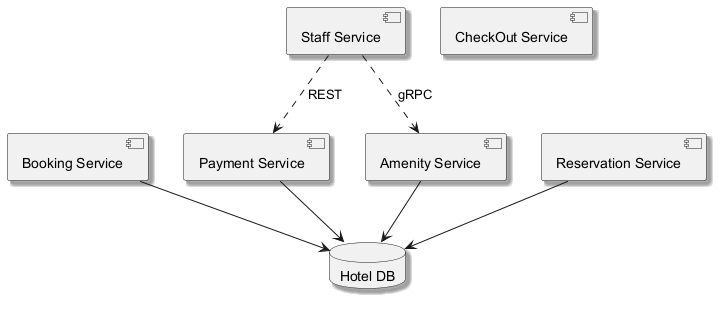

The diagram above was rendered by PlantUML. Its source (embedded in the PNG):
@startuml
skinparam monochrome true
skinparam shadowing true
component "Payment Service" as C_PaymentService
component "Staff Service" as C_StaffService
component "Booking Service" as C_BookingService
component "Amenity Service" as C_AmenityService
component "CheckOut Service" as C_CheckOutService
component "Reservation Service" as C_ReservationService
database "Hotel DB" as DB_hotel
C_PaymentService --> DB_hotel
C_BookingService --> DB_hotel
C_AmenityService --> DB_hotel
C_ReservationService --> DB_hotel
C_StaffService ..> C_PaymentService : REST
C_StaffService ..> C_AmenityService : gRPC
@enduml